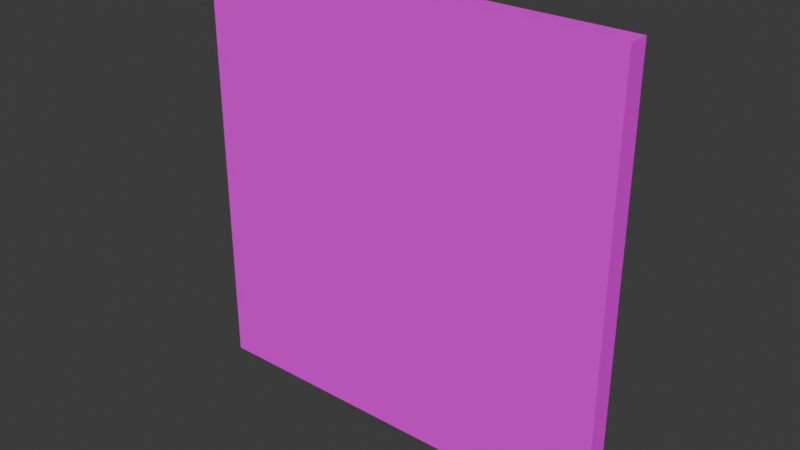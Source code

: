 # Source: wall_bookshelf_back.blend  (saved by Blender 4.3.34; exported with 4.5.12 LTS)
import bpy
from mathutils import Matrix  # noqa: F401  (used for matrix-valued properties, if any)

bpy.ops.wm.read_factory_settings(use_empty=True)
scene = bpy.context.scene
scene.name = 'Scene'

# ---- collections
col_collection = bpy.data.collections.new('Collection'); scene.collection.children.link(col_collection)

# ---- images (referenced by path relative to the original .blend; pixels are not part of the script)
import os
ASSET_DIR = os.environ.get("B2B_ASSET_DIR", "")  # directory of the original .blend (textures are referenced by path, not embedded)
HERE = os.path.dirname(os.path.abspath(__file__))  # packed textures are extracted next to this script under _unpacked/

def load_image(name, relpath, width, height, colorspace="sRGB"):
    """Load a texture the original file referenced (path relative to the .blend, or extracted next to this script)."""
    p = next((c for c in (os.path.join(HERE, relpath), os.path.join(ASSET_DIR, relpath)) if relpath and os.path.exists(c)), "")
    if p:
        img = bpy.data.images.load(p, check_existing=True)
        img.name = name
    else:  # same state as the original file: an image datablock whose file is absent (Cycles renders it pink)
        img = bpy.data.images.new(name, width, height)
        img.source = "FILE"
        img.filepath = "//" + (relpath or name)
    img.colorspace_settings.name = colorspace
    return img
img_gingham_floor_texture_widened_png = load_image('Gingham Floor Texture Widened.png', 'Gingham Floor Texture Widened.png', 1024, 1024, 'sRGB')

# ---- materials (node trees are filled in below, after node groups)
mat_material = bpy.data.materials.new('Material')
mat_material.alpha_threshold = 0.0
mat_material.roughness = 0.5
mat_material.line_color = (0.0, 0.0, 0.0, 1.0)

# ---- material node trees
mat_material.use_nodes = True; mat_material.node_tree.nodes.clear()
_N = mat_material.node_tree.nodes; _L = mat_material.node_tree.links
n0 = _N.new('ShaderNodeOutputMaterial'); n0.name = 'Material Output'; n0.location = (300, 300)
n1 = _N.new('ShaderNodeBsdfPrincipled'); n1.name = 'Principled BSDF'; n1.location = (10, 300)
n1.inputs[3].default_value = 1.45
n2 = _N.new('ShaderNodeTexImage'); n2.name = 'Image Texture'; n2.location = (-280, 280)
n2.image = img_gingham_floor_texture_widened_png
_L.new(n1.outputs[0], n0.inputs[0])
_L.new(n2.outputs[0], n1.inputs[0])
n0.is_active_output = True

# ---- world
world_world = bpy.data.worlds.new('World'); scene.world = world_world
world_world.use_nodes = True; world_world.node_tree.nodes.clear()
_N = world_world.node_tree.nodes; _L = world_world.node_tree.links
n0 = _N.new('ShaderNodeOutputWorld'); n0.name = 'World Output'; n0.location = (300, 300)
n1 = _N.new('ShaderNodeBackground'); n1.name = 'Background'; n1.location = (10, 300)
n1.inputs[0].default_value = (0.05088, 0.05088, 0.05088, 1.0)
_L.new(n1.outputs[0], n0.inputs[0])
n0.is_active_output = True
world_world.color = (0.05088, 0.05088, 0.05088)
world_world.sun_shadow_jitter_overblur = 0.0

# ---- meshes
me_cube = bpy.data.meshes.new('Cube')
me_cube.from_pydata([(1.0, 1.0, 1.0), (1.0, 1.0, -1.0), (1.0, -1.0, 1.0), (1.0, -1.0, -1.0), (-1.0, 1.0, 1.0), (-1.0, 1.0, -1.0), (-1.0, -1.0, 1.0), (-1.0, -1.0, -1.0)], [], [(0, 4, 6, 2), (3, 2, 6, 7), (7, 6, 4, 5), (5, 1, 3, 7), (1, 0, 2, 3), (5, 4, 0, 1)])
_uv = me_cube.uv_layers.new(name='UVMap')
_uv.uv.foreach_set('vector', [0.625, 0.5, 0.875, 0.5, 0.875, 0.75, 0.625, 0.75, 0.375, 0.75, 0.625, 0.75, 0.625, 1.0, 0.375, 1.0, 0.375, 0.0, 0.625, 0.0, 0.625, 0.25, 0.375, 0.25, 0.125, 0.5, 0.375, 0.5, 0.375, 0.75, 0.125, 0.75, 0.375, 0.5, 0.625, 0.5, 0.625, 0.75, 0.375, 0.75, 0.375, 0.25, 0.625, 0.25, 0.625, 0.5, 0.375, 0.5])
me_cube.materials.append(mat_material)
me_cube.use_mirror_vertex_groups = False
me_cube.update()

# ---- objects
ob_cube = bpy.data.objects.new('Cube', me_cube)

# ---- transforms, parenting, visibility, modifiers, constraints
ob_cube.location = (0.0, 0.0, 0.0)
ob_cube.scale = (2.5, 0.125, 2.5)
ob_cube.lock_rotations_4d = False
ob_cube.empty_display_type = 'ARROWS'
ob_cube.lineart.crease_threshold = 0.0

# ---- collection membership
col_collection.objects.link(ob_cube)

# ---- scene / render settings (as saved in the file)
scene.frame_start = 1; scene.frame_end = 250; scene.frame_set(1)
scene.render.engine = 'BLENDER_EEVEE_NEXT'
bpy.context.view_layer.update()

# ---- added for rendering (the .blend has no active camera and no usable light): camera, sun
cam_auto = bpy.data.cameras.new('AutoCamera')
cam_auto.lens = 50.0
cam_auto.sensor_width = 36.0
cam_auto.clip_end = 1000.0
ob_auto_camera = bpy.data.objects.new('AutoCamera', cam_auto)
scene.collection.objects.link(ob_auto_camera)
ob_auto_camera.location = (6.54641, -7.8557, 5.23713)
ob_auto_camera.rotation_euler = (1.09748, -7.21219e-08, 0.694738)
scene.camera = ob_auto_camera
light_auto_sun = bpy.data.lights.new('AutoSun', 'SUN')
light_auto_sun.energy = 3.0
light_auto_sun.angle = 0.0523599
ob_auto_sun = bpy.data.objects.new('AutoSun', light_auto_sun)
scene.collection.objects.link(ob_auto_sun)
ob_auto_sun.rotation_euler = (0.872665, 0.174533, 0.523599)
bpy.context.view_layer.update()
